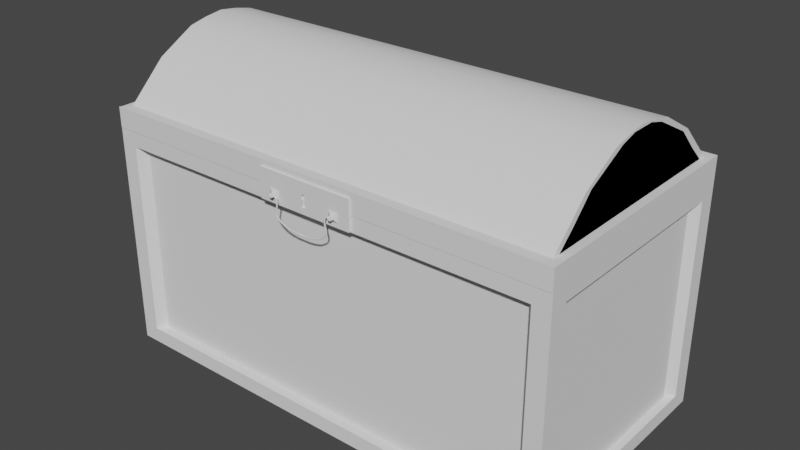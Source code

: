 # Source: Chest_5_1.blend  (saved by Blender 2.90.8; exported with 4.5.12 LTS)
import bpy
from mathutils import Matrix  # noqa: F401  (used for matrix-valued properties, if any)

bpy.ops.wm.read_factory_settings(use_empty=True)
scene = bpy.context.scene
scene.name = 'Scene'

# ---- collections
col_collection = bpy.data.collections.new('Collection'); scene.collection.children.link(col_collection)

# ---- node groups
ng_auto_smooth = bpy.data.node_groups.new('Auto Smooth', 'GeometryNodeTree')
_s = ng_auto_smooth.interface.new_socket(name='Geometry', in_out='OUTPUT', socket_type='NodeSocketGeometry')
_s = ng_auto_smooth.interface.new_socket(name='Geometry', in_out='INPUT', socket_type='NodeSocketGeometry')
_s = ng_auto_smooth.interface.new_socket(name='Angle', in_out='INPUT', socket_type='NodeSocketFloat')
_s.subtype = 'ANGLE'
_s.min_value = 0.0
_s.max_value = 3.142
ng_auto_smooth.is_modifier = True
_N = ng_auto_smooth.nodes; _L = ng_auto_smooth.links
n0 = _N.new('NodeGroupOutput'); n0.name = 'Group Output'; n0.location = (480, -100)
n1 = _N.new('NodeGroupInput'); n1.name = 'Group Input'; n1.location = (-420, -300)
n2 = _N.new('NodeGroupInput'); n2.name = 'Group Input.001'; n2.location = (-60, -100)
n3 = _N.new('GeometryNodeSetShadeSmooth'); n3.name = 'Set Shade Smooth'; n3.location = (120, -100)
n3.domain = 'EDGE'
n4 = _N.new('GeometryNodeSetShadeSmooth'); n4.name = 'Set Shade Smooth.001'; n4.location = (300, -100)
n5 = _N.new('GeometryNodeInputMeshEdgeAngle'); n5.name = 'Edge Angle'; n5.location = (-420, -220)
n6 = _N.new('GeometryNodeInputEdgeSmooth'); n6.name = 'Is Edge Smooth'; n6.location = (-60, -160)
n7 = _N.new('GeometryNodeInputShadeSmooth'); n7.name = 'Is Face Smooth'; n7.location = (-240, -340)
n8 = _N.new('FunctionNodeBooleanMath'); n8.name = 'Boolean Math'; n8.location = (-60, -220)
n9 = _N.new('FunctionNodeCompare'); n9.name = 'Compare'; n9.location = (-240, -180)
n9.operation = 'LESS_EQUAL'
_L.new(n5.outputs[0], n9.inputs[0])
_L.new(n4.outputs[0], n0.inputs[0])
_L.new(n1.outputs[1], n9.inputs[1])
_L.new(n9.outputs[0], n8.inputs[0])
_L.new(n7.outputs[0], n8.inputs[1])
_L.new(n2.outputs[0], n3.inputs[0])
_L.new(n6.outputs[0], n3.inputs[1])
_L.new(n3.outputs[0], n4.inputs[0])
_L.new(n8.outputs[0], n3.inputs[2])
n0.is_active_output = True

# ---- world
world_world = bpy.data.worlds.new('World'); scene.world = world_world
world_world.use_nodes = True; world_world.node_tree.nodes.clear()
_N = world_world.node_tree.nodes; _L = world_world.node_tree.links
n0 = _N.new('ShaderNodeOutputWorld'); n0.name = 'World Output'; n0.location = (300, 300)
n1 = _N.new('ShaderNodeBackground'); n1.name = 'Background'; n1.location = (10, 300)
n1.inputs[0].default_value = (0.05088, 0.05088, 0.05088, 1.0)
_L.new(n1.outputs[0], n0.inputs[0])
n0.is_active_output = True
world_world.color = (0.05088, 0.05088, 0.05088)
world_world.use_sun_shadow = False
world_world.sun_shadow_jitter_overblur = 0.0

# ---- meshes
me_cube_001 = bpy.data.meshes.new('Cube.001')
me_cube_001.from_pydata([(-2.0, -1.0, -1.0), (-2.0, -1.0, 1.0), (-2.0, 1.0, -1.0), (-2.0, 1.0, 1.0), (2.0, -1.0, -1.0), (2.0, -1.0, 1.0), (2.0, 1.0, -1.0), (2.0, 1.0, 1.0), (-1.874, -0.8741, 1.0), (-1.874, 0.8741, 1.0), (1.874, 0.8741, 1.0), (1.874, -0.8741, 1.0), (-1.874, -0.8741, -0.9005), (-1.874, 0.8741, -0.9005), (1.874, 0.8741, -0.9005), (1.874, -0.8741, -0.9005), (1.854, 1.0, -1.0), (-1.854, 1.0, -1.0), (-1.854, 1.0, 1.0), (1.854, 1.0, 1.0), (-1.854, -1.0, -1.0), (1.854, -1.0, -1.0), (1.854, -1.0, 1.0), (-1.854, -1.0, 1.0), (-1.738, 0.8741, 1.0), (1.738, 0.8741, 1.0), (1.738, -0.8741, 1.0), (-1.738, -0.8741, 1.0), (-1.738, 0.8741, -0.9005), (1.738, 0.8741, -0.9005), (1.738, -0.8741, -0.9005), (-1.738, -0.8741, -0.9005), (-2.0, 0.8518, -1.0), (-2.0, -0.8518, -1.0), (-2.0, -0.8518, 1.0), (-2.0, 0.8518, 1.0), (2.0, -0.8518, -1.0), (2.0, 0.8518, -1.0), (2.0, 0.8518, 1.0), (2.0, -0.8518, 1.0), (-1.874, -0.7446, 1.0), (-1.874, 0.7446, 1.0), (1.874, 0.7446, 1.0), (1.874, -0.7446, 1.0), (-1.874, -0.7446, -0.9005), (-1.874, 0.7446, -0.9005), (1.874, 0.7446, -0.9005), (1.874, -0.7446, -0.9005), (1.738, 0.7446, -0.9005), (1.738, -0.7446, -0.9005), (-1.738, 0.7446, -0.9005), (-1.738, -0.7446, -0.9005), (-1.854, 0.8518, -1.0), (-1.854, -0.8518, -1.0), (1.854, 0.8518, -1.0), (1.854, -0.8518, -1.0), (1.854, -1.0, 0.866), (1.854, -1.0, -0.866), (-1.854, -1.0, 0.866), (-1.854, -1.0, -0.866), (-1.854, 1.0, 0.866), (-1.854, 1.0, -0.866), (1.854, 1.0, 0.866), (1.854, 1.0, -0.866), (2.0, 0.8518, 0.866), (2.0, 0.8518, -0.866), (2.0, -0.8518, 0.866), (2.0, -0.8518, -0.866), (-2.0, -0.8518, 0.866), (-2.0, -0.8518, -0.866), (-2.0, 0.8518, 0.866), (-2.0, 0.8518, -0.866), (-2.068, -0.9217, -1.0), (-2.068, -1.082, -1.0), (-2.068, -1.082, 0.866), (-2.068, -1.082, 1.0), (-2.068, 0.9217, 1.0), (-2.068, 1.082, 1.0), (-2.068, 1.082, -0.866), (-2.068, 1.082, -1.0), (-1.917, 1.082, -1.0), (1.917, 1.082, 1.0), (2.068, 1.082, 1.0), (2.068, 1.082, -0.866), (2.068, 1.082, -1.0), (2.068, 0.9217, -1.0), (2.068, -0.9217, 1.0), (2.068, -1.082, 1.0), (2.068, -1.082, -0.866), (2.068, -1.082, -1.0), (1.917, -1.082, -1.0), (-1.917, -1.082, 1.0), (1.917, 1.082, -1.0), (-1.917, 1.082, 1.0), (-1.917, -1.082, -1.0), (1.917, -1.082, 1.0), (1.917, -1.082, -0.866), (-1.917, -1.082, -0.866), (-1.917, 1.082, -0.866), (1.917, 1.082, -0.866), (-2.068, 0.9217, -1.0), (-2.068, -0.9217, 1.0), (2.068, -0.9217, -1.0), (2.068, 0.9217, 1.0), (2.068, 0.9217, -0.866), (2.068, -0.9217, -0.866), (-2.068, -0.9217, -0.866), (-2.068, 0.9217, -0.866), (-2.068, -1.082, -0.866), (-2.068, 1.082, 0.866), (2.068, 1.082, 0.866), (2.068, -1.082, 0.866), (1.917, -1.082, 0.866), (-1.917, -1.082, 0.866), (-1.917, 1.082, 0.866), (1.917, 1.082, 0.866), (2.068, 0.9217, 0.866), (2.068, -0.9217, 0.866), (-2.068, -0.9217, 0.866), (-2.068, 0.9217, 0.866)], [], [(71, 70, 119, 107), (21, 4, 89, 90), (57, 59, 97, 96), (56, 57, 96, 112), (55, 36, 4, 21), (38, 7, 10, 42), (26, 11, 15, 30), (34, 1, 8, 40), (22, 5, 11, 26), (18, 3, 9, 24), (51, 44, 12, 31), (24, 9, 13, 28), (42, 10, 14, 46), (40, 8, 12, 44), (10, 25, 29, 14), (25, 24, 28, 29), (47, 49, 30, 15), (49, 51, 31, 30), (7, 19, 25, 10), (19, 18, 24, 25), (1, 23, 27, 8), (23, 22, 26, 27), (8, 27, 31, 12), (27, 26, 30, 31), (33, 53, 20, 0), (53, 55, 21, 20), (34, 35, 76, 101), (1, 34, 101, 75), (68, 69, 106, 118), (22, 23, 91, 95), (17, 16, 54, 52), (52, 54, 55, 53), (2, 17, 52, 32), (32, 52, 53, 33), (29, 28, 50, 48), (48, 50, 51, 49), (14, 29, 48, 46), (46, 48, 49, 47), (9, 41, 45, 13), (41, 40, 44, 45), (11, 43, 47, 15), (43, 42, 46, 47), (28, 13, 45, 50), (50, 45, 44, 51), (3, 35, 41, 9), (35, 34, 40, 41), (5, 39, 43, 11), (39, 38, 42, 43), (16, 6, 37, 54), (54, 37, 36, 55), (39, 5, 87, 86), (32, 33, 72, 100), (5, 22, 95, 87), (37, 6, 84, 85), (62, 60, 114, 115), (69, 68, 70, 71), (2, 32, 100, 79), (67, 66, 117, 105), (20, 21, 90, 94), (65, 64, 66, 67), (61, 63, 99, 98), (0, 20, 94, 73), (19, 7, 82, 81), (61, 60, 62, 63), (64, 65, 104, 116), (18, 19, 81, 93), (17, 2, 79, 80), (57, 56, 58, 59), (3, 18, 93, 77), (66, 64, 116, 117), (63, 62, 115, 99), (16, 17, 80, 92), (35, 3, 77, 76), (65, 67, 105, 104), (6, 16, 92, 84), (60, 61, 98, 114), (33, 0, 73, 72), (38, 39, 86, 103), (119, 76, 77, 109), (115, 81, 82, 110), (117, 86, 87, 111), (113, 91, 75, 74), (111, 87, 95, 112), (112, 95, 91, 113), (109, 77, 93, 114), (114, 93, 81, 115), (110, 82, 103, 116), (116, 103, 86, 117), (74, 75, 101, 118), (118, 101, 76, 119), (72, 106, 107, 100), (73, 108, 106, 72), (108, 74, 118, 106), (85, 104, 105, 102), (84, 83, 104, 85), (83, 110, 116, 104), (80, 98, 99, 92), (79, 78, 98, 80), (78, 109, 114, 98), (90, 96, 97, 94), (89, 88, 96, 90), (88, 111, 112, 96), (94, 97, 108, 73), (97, 113, 74, 108), (102, 105, 88, 89), (105, 117, 111, 88), (92, 99, 83, 84), (99, 115, 110, 83), (100, 107, 78, 79), (107, 119, 109, 78), (4, 36, 102, 89), (58, 56, 112, 113), (23, 1, 75, 91), (69, 71, 107, 106), (36, 37, 85, 102), (59, 58, 113, 97), (70, 68, 118, 119), (7, 38, 103, 82)])
_uv = me_cube_001.uv_layers.new(name='UVMap')
_uv.uv.foreach_set('vector', [0.8213, 0.7721, 0.6477, 0.7721, 0.6477, 0.7651, 0.8213, 0.7651, 0.2087, 0.02142, 0.2087, 0.006833, 0.2169, 0.0, 0.2169, 0.01508, 0.4074, 0.4196, 0.4074, 0.7901, 0.3992, 0.7965, 0.3992, 0.4133, 0.4442, 0.4133, 0.4442, 0.5863, 0.436, 0.5863, 0.436, 0.4133, 0.1938, 0.02142, 0.1938, 0.006833, 0.2087, 0.006833, 0.2087, 0.02142, 0.4107, 0.006833, 0.4256, 0.006833, 0.413, 0.01939, 0.4, 0.01939, 0.6343, 0.01367, 0.6343, 4.764e-08, 0.8248, 0.0, 0.8248, 0.01367, 0.24, 0.4065, 0.2251, 0.4065, 0.2377, 0.3939, 0.2507, 0.3939, 0.2251, 0.02142, 0.2251, 0.006833, 0.2377, 0.01939, 0.2377, 0.03305, 0.4256, 0.3919, 0.4256, 0.4065, 0.413, 0.3939, 0.413, 0.3803, 0.6473, 0.7354, 0.6473, 0.7491, 0.6343, 0.7491, 0.6343, 0.7354, 0.391, 0.7742, 0.391, 0.7878, 0.2005, 0.7878, 0.2005, 0.7742, 0.3627, 0.7878, 0.3757, 0.7878, 0.3757, 0.9777, 0.3627, 0.9777, 0.987, 1.191e-08, 1.0, 0.0, 1.0, 0.1899, 0.987, 0.1899, 0.391, 0.4133, 0.391, 0.427, 0.2005, 0.427, 0.2005, 0.4133, 0.391, 0.427, 0.391, 0.7742, 0.2005, 0.7742, 0.2005, 0.427, 0.6473, 0.3745, 0.6473, 0.3882, 0.6343, 0.3882, 0.6343, 0.3745, 0.6473, 0.3882, 0.6473, 0.7354, 0.6343, 0.7354, 0.6343, 0.3882, 0.4256, 0.006833, 0.4256, 0.02142, 0.413, 0.03305, 0.413, 0.01939, 0.4256, 0.02142, 0.4256, 0.3919, 0.413, 0.3803, 0.413, 0.03305, 0.2251, 0.4065, 0.2251, 0.3919, 0.2377, 0.3803, 0.2377, 0.3939, 0.2251, 0.3919, 0.2251, 0.02142, 0.2377, 0.03305, 0.2377, 0.3803, 0.6343, 0.3745, 0.6343, 0.3609, 0.8248, 0.3609, 0.8248, 0.3745, 0.6343, 0.3609, 0.6343, 0.01367, 0.8248, 0.01367, 0.8248, 0.3609, 0.1938, 0.4065, 0.1938, 0.3919, 0.2087, 0.3919, 0.2087, 0.4065, 0.1938, 0.3919, 0.1938, 0.02142, 0.2087, 0.02142, 0.2087, 0.3919, 0.24, 0.4065, 0.4107, 0.4065, 0.4177, 0.4133, 0.233, 0.4133, 0.2251, 0.4065, 0.24, 0.4065, 0.233, 0.4133, 0.2169, 0.4133, 0.6477, 0.9423, 0.8213, 0.9423, 0.8213, 0.9493, 0.6477, 0.9493, 0.2251, 0.02142, 0.2251, 0.3919, 0.2169, 0.3982, 0.2169, 0.01508, 0.008225, 0.3919, 0.008225, 0.02142, 0.02308, 0.02142, 0.02308, 0.3919, 0.02308, 0.3919, 0.02308, 0.02142, 0.1938, 0.02142, 0.1938, 0.3919, 0.008225, 0.4065, 0.008225, 0.3919, 0.02308, 0.3919, 0.02308, 0.4065, 0.02308, 0.4065, 0.02308, 0.3919, 0.1938, 0.3919, 0.1938, 0.4065, 0.8095, 0.3882, 0.8095, 0.7354, 0.7965, 0.7354, 0.7965, 0.3882, 0.7965, 0.3882, 0.7965, 0.7354, 0.6473, 0.7354, 0.6473, 0.3882, 0.8095, 0.3745, 0.8095, 0.3882, 0.7965, 0.3882, 0.7965, 0.3745, 0.7965, 0.3745, 0.7965, 0.3882, 0.6473, 0.3882, 0.6473, 0.3745, 0.8248, 4.169e-08, 0.8378, 4.169e-08, 0.8378, 0.1899, 0.8248, 0.1899, 0.8378, 4.169e-08, 0.987, 1.191e-08, 0.987, 0.1899, 0.8378, 0.1899, 0.2005, 0.7878, 0.2134, 0.7878, 0.2134, 0.9777, 0.2005, 0.9777, 0.2134, 0.7878, 0.3627, 0.7878, 0.3627, 0.9777, 0.2134, 0.9777, 0.8095, 0.7354, 0.8095, 0.7491, 0.7965, 0.7491, 0.7965, 0.7354, 0.7965, 0.7354, 0.7965, 0.7491, 0.6473, 0.7491, 0.6473, 0.7354, 0.4256, 0.4065, 0.4107, 0.4065, 0.4, 0.3939, 0.413, 0.3939, 0.4107, 0.4065, 0.24, 0.4065, 0.2507, 0.3939, 0.4, 0.3939, 0.2251, 0.006833, 0.24, 0.006833, 0.2507, 0.01939, 0.2377, 0.01939, 0.24, 0.006833, 0.4107, 0.006833, 0.4, 0.01939, 0.2507, 0.01939, 0.008225, 0.02142, 0.008225, 0.006833, 0.02308, 0.006833, 0.02308, 0.02142, 0.02308, 0.02142, 0.02308, 0.006833, 0.1938, 0.006833, 0.1938, 0.02142, 0.24, 0.006833, 0.2251, 0.006833, 0.2169, 0.0, 0.233, 0.0, 0.02308, 0.4065, 0.1938, 0.4065, 0.2008, 0.4133, 0.01607, 0.4133, 0.2251, 0.006833, 0.2251, 0.02142, 0.2169, 0.01508, 0.2169, 0.0, 0.02308, 0.006833, 0.008225, 0.006833, 0.0, 0.0, 0.01607, 0.0, 0.3992, 0.4196, 0.3992, 0.7901, 0.391, 0.7965, 0.391, 0.4133, 0.8213, 0.9423, 0.6477, 0.9423, 0.6477, 0.7721, 0.8213, 0.7721, 0.008225, 0.4065, 0.02308, 0.4065, 0.01607, 0.4133, 7.169e-08, 0.4133, 0.4473, 0.977, 0.6208, 0.977, 0.6208, 0.984, 0.4473, 0.984, 0.2087, 0.3919, 0.2087, 0.02142, 0.2169, 0.01508, 0.2169, 0.3982, 0.4473, 0.8068, 0.6208, 0.8068, 0.6208, 0.977, 0.4473, 0.977, 0.4074, 0.7901, 0.4074, 0.4196, 0.4156, 0.4133, 0.4156, 0.7965, 0.2087, 0.4065, 0.2087, 0.3919, 0.2169, 0.3982, 0.2169, 0.4133, 0.4256, 0.02142, 0.4256, 0.006833, 0.4338, 0.0, 0.4338, 0.01508, 0.9831, 0.745, 0.8095, 0.745, 0.8095, 0.3745, 0.9831, 0.3745, 0.6208, 0.8068, 0.4473, 0.8068, 0.4473, 0.7998, 0.6208, 0.7998, 0.4256, 0.3919, 0.4256, 0.02142, 0.4338, 0.01508, 0.4338, 0.3982, 0.008225, 0.3919, 0.008225, 0.4065, 7.169e-08, 0.4133, 7.169e-08, 0.3982, 0.4607, 0.4133, 0.6343, 0.4133, 0.6343, 0.7838, 0.4607, 0.7838, 0.4256, 0.4065, 0.4256, 0.3919, 0.4338, 0.3982, 0.4338, 0.4133, 0.4238, 0.7635, 0.4238, 0.5933, 0.4307, 0.5863, 0.4307, 0.7705, 0.4321, 0.4133, 0.4321, 0.5863, 0.4238, 0.5863, 0.4238, 0.4133, 0.008225, 0.02142, 0.008225, 0.3919, 7.169e-08, 0.3982, 0.0, 0.01508, 0.4107, 0.4065, 0.4256, 0.4065, 0.4338, 0.4133, 0.4177, 0.4133, 0.436, 0.7635, 0.436, 0.5933, 0.4429, 0.5863, 0.4429, 0.7705, 0.008225, 0.006833, 0.008225, 0.02142, 0.0, 0.01508, 0.0, 0.0, 0.4607, 0.4133, 0.4607, 0.5863, 0.4525, 0.5863, 0.4525, 0.4133, 0.1938, 0.4065, 0.2087, 0.4065, 0.2169, 0.4133, 0.2008, 0.4133, 0.4107, 0.006833, 0.24, 0.006833, 0.233, 0.0, 0.4177, 0.0, 0.6477, 0.7651, 0.6343, 0.7651, 0.6343, 0.7491, 0.6477, 0.7491, 0.4473, 0.01508, 0.4338, 0.01508, 0.4338, 2.382e-08, 0.4473, 2.382e-08, 0.6208, 0.984, 0.6343, 0.984, 0.6343, 1.0, 0.6208, 1.0, 0.187, 0.8115, 0.2005, 0.8115, 0.2005, 0.8266, 0.187, 0.8266, 0.187, 0.4133, 0.2005, 0.4133, 0.2005, 0.4284, 0.187, 0.4284, 0.187, 0.4284, 0.2005, 0.4284, 0.2005, 0.8115, 0.187, 0.8115, 0.4473, 0.4133, 0.4338, 0.4133, 0.4338, 0.3982, 0.4473, 0.3982, 0.4473, 0.3982, 0.4338, 0.3982, 0.4338, 0.01508, 0.4473, 0.01508, 0.6208, 0.7838, 0.6343, 0.7838, 0.6343, 0.7998, 0.6208, 0.7998, 0.6208, 0.7998, 0.6343, 0.7998, 0.6343, 0.984, 0.6208, 0.984, 0.6477, 0.9653, 0.6343, 0.9653, 0.6343, 0.9493, 0.6477, 0.9493, 0.6477, 0.9493, 0.6343, 0.9493, 0.6343, 0.7651, 0.6477, 0.7651, 0.8347, 0.9493, 0.8213, 0.9493, 0.8213, 0.7651, 0.8347, 0.7651, 0.8347, 0.9653, 0.8213, 0.9653, 0.8213, 0.9493, 0.8347, 0.9493, 0.8213, 0.9653, 0.6477, 0.9653, 0.6477, 0.9493, 0.8213, 0.9493, 0.4338, 0.7998, 0.4473, 0.7998, 0.4473, 0.984, 0.4338, 0.984, 0.4338, 0.7838, 0.4473, 0.7838, 0.4473, 0.7998, 0.4338, 0.7998, 0.4473, 0.7838, 0.6208, 0.7838, 0.6208, 0.7998, 0.4473, 0.7998, 0.6343, 0.3982, 0.6208, 0.3982, 0.6208, 0.01508, 0.6343, 0.01508, 0.6343, 0.4133, 0.6208, 0.4133, 0.6208, 0.3982, 0.6343, 0.3982, 0.6208, 0.4133, 0.4473, 0.4133, 0.4473, 0.3982, 0.6208, 0.3982, 1.195e-08, 0.4284, 0.01343, 0.4284, 0.01343, 0.8115, 6.572e-08, 0.8115, 0.0, 0.4133, 0.01343, 0.4133, 0.01343, 0.4284, 1.195e-08, 0.4284, 0.01343, 0.4133, 0.187, 0.4133, 0.187, 0.4284, 0.01343, 0.4284, 6.572e-08, 0.8115, 0.01343, 0.8115, 0.01343, 0.8266, 7.169e-08, 0.8266, 0.01343, 0.8115, 0.187, 0.8115, 0.187, 0.8266, 0.01343, 0.8266, 0.4338, 0.984, 0.4473, 0.984, 0.4473, 1.0, 0.4338, 1.0, 0.4473, 0.984, 0.6208, 0.984, 0.6208, 1.0, 0.4473, 1.0, 0.6343, 0.01508, 0.6208, 0.01508, 0.6208, 0.0, 0.6343, 0.0, 0.6208, 0.01508, 0.4473, 0.01508, 0.4473, 2.382e-08, 0.6208, 0.0, 0.8347, 0.7651, 0.8213, 0.7651, 0.8213, 0.7491, 0.8347, 0.7491, 0.8213, 0.7651, 0.6477, 0.7651, 0.6477, 0.7491, 0.8213, 0.7491, 0.2087, 0.006833, 0.1938, 0.006833, 0.2008, 0.0, 0.2169, 0.0, 0.4156, 0.7901, 0.4156, 0.4196, 0.4238, 0.4133, 0.4238, 0.7965, 0.2251, 0.3919, 0.2251, 0.4065, 0.2169, 0.4133, 0.2169, 0.3982, 0.4429, 0.7635, 0.4429, 0.5933, 0.4497, 0.5863, 0.4497, 0.7705, 0.1938, 0.006833, 0.02308, 0.006833, 0.01607, 0.0, 0.2008, 0.0, 0.4442, 0.5863, 0.4442, 0.4133, 0.4525, 0.4133, 0.4525, 0.5863, 0.4497, 0.7635, 0.4497, 0.5933, 0.4566, 0.5863, 0.4566, 0.7705, 0.4256, 0.006833, 0.4107, 0.006833, 0.4177, 0.0, 0.4338, 0.0])
me_cube_001.use_remesh_fix_poles = True
me_cube_001.use_remesh_preserve_attributes = False
me_cube_001.use_mirror_vertex_groups = False
me_cube_001.update()
me_cube_002 = bpy.data.meshes.new('Cube.002')
me_cube_002.from_pydata([(-2.0, -2.0, 0.0), (-2.0, -2.0, 0.1796), (-2.0, 0.0, 0.0), (-2.0, 0.0, 0.1796), (2.0, -2.0, 0.0), (2.0, -2.0, 0.1796), (2.0, 0.0, 0.0), (2.0, 0.0, 0.1796), (-2.0, -0.3333, 0.0), (-2.0, -0.6667, 0.0), (-2.0, -1.0, 0.0), (-2.0, -1.333, 0.0), (-2.0, -1.667, 0.0), (-2.0, -1.667, 0.5023), (-2.0, -1.333, 0.6883), (-2.0, -1.0, 0.7464), (-2.0, -0.6667, 0.6883), (-2.0, -0.3333, 0.5023), (2.0, -1.667, 0.0), (2.0, -1.333, 0.0), (2.0, -1.0, 0.0), (2.0, -0.6667, 0.0), (2.0, -0.3333, 0.0), (2.0, -0.3333, 0.5023), (2.0, -0.6667, 0.6883), (2.0, -1.0, 0.7464), (2.0, -1.333, 0.6883), (2.0, -1.667, 0.5023), (-2.0, -1.167, 0.0), (-2.0, -1.167, 0.7248), (2.0, -1.167, 0.0), (2.0, -1.167, 0.7248), (-2.0, -0.8333, 0.0), (-2.0, -0.8333, 0.7248), (2.0, -0.8333, 0.0), (2.0, -0.8333, 0.7248), (2.0, -0.00221, 0.1818), (2.0, -1.167, 0.1805), (2.0, -0.6667, 0.1811), (2.0, -1.667, 0.18), (2.0, -1.0, 0.1807), (2.0, -0.3333, 0.1814), (2.0, -1.333, 0.1803), (2.0, -0.8333, 0.1809), (-2.0, 0.0, 0.1744), (-2.0, -1.667, 0.1744), (-2.0, -0.6667, 0.1744), (-2.0, -0.8333, 0.1744), (-2.0, -1.167, 0.1744), (-2.0, -1.0, 0.1744), (-2.0, -2.0, 0.1744), (-2.0, -1.333, 0.1744), (-2.0, -0.3333, 0.1744), (-2.065, -1.725, 0.0), (-2.065, -2.086, 0.0), (-2.065, -2.086, 0.1744), (-2.065, -2.086, 0.1796), (-2.065, 0.08178, 0.1744), (-2.065, 0.08178, 0.0), (2.068, 0.08178, 0.0), (-2.065, 0.08178, 0.1796), (2.068, 0.08178, 0.1796), (2.068, -0.2795, 0.0), (2.068, -2.086, 0.1796), (2.068, -2.086, 0.0), (-2.065, -0.2795, 0.0), (-2.065, -0.6408, 0.0), (-2.065, -0.8215, 0.0), (-2.065, -1.002, 0.0), (-2.065, -1.183, 0.0), (-2.065, -1.363, 0.0), (2.068, -1.725, 0.0), (2.068, -1.363, 0.0), (2.068, -1.183, 0.0), (2.068, -1.002, 0.0), (2.068, -0.8215, 0.0), (2.068, -0.6408, 0.0), (2.068, -0.2795, 0.1814), (2.068, -0.6408, 0.1811), (2.068, -1.002, 0.1807), (2.068, -1.363, 0.1803), (2.068, -1.725, 0.18), (-2.065, -1.725, 0.1744), (-2.065, -1.363, 0.1744), (-2.065, -1.002, 0.1744), (-2.065, -0.6408, 0.1744), (-2.065, -0.2795, 0.1744), (-2.065, -1.183, 0.1744), (2.068, -1.183, 0.1805), (-2.065, -0.8215, 0.1744), (2.068, -0.8215, 0.1809), (2.068, 0.07939, 0.1818), (-2.0, -1.667, 0.1697), (-2.0, -2.0, 0.1697), (2.0, 0.0, 0.1697), (-2.0, 0.0, 0.1697), (2.0, -0.3333, 0.1697), (2.0, -2.0, 0.1697), (-2.0, -0.3333, 0.1697), (-2.0, -0.6667, 0.1697), (-2.0, -0.8333, 0.1697), (-2.0, -1.0, 0.1697), (-2.0, -1.167, 0.1697), (-2.0, -1.333, 0.1697), (2.0, -1.667, 0.1697), (2.0, -1.333, 0.1697), (2.0, -1.167, 0.1697), (2.0, -1.0, 0.1697), (2.0, -0.8333, 0.1697), (2.0, -0.6667, 0.1697), (-2.0, -1.63, 0.1697), (-2.0, -1.945, 0.1697), (2.0, -0.05464, 0.1697), (-2.0, -0.05464, 0.1697), (2.0, -0.3698, 0.1697), (2.0, -1.945, 0.1697), (-2.0, -0.3698, 0.1697), (-2.0, -0.6849, 0.1697), (-2.0, -0.8424, 0.1697), (-2.0, -1.0, 0.1697), (-2.0, -1.158, 0.1697), (-2.0, -1.315, 0.1697), (2.0, -1.63, 0.1697), (2.0, -1.315, 0.1697), (2.0, -1.158, 0.1697), (2.0, -1.0, 0.1697), (2.0, -0.8424, 0.1697), (2.0, -0.6849, 0.1697), (-2.0, -1.524, 0.3144), (-2.0, -1.786, 0.3144), (2.0, -0.2135, 0.3144), (-2.0, -0.2135, 0.3144), (2.0, -0.4757, 0.3144), (2.0, -1.786, 0.3144), (-2.0, -0.4757, 0.3144), (-2.0, -0.7378, 0.3144), (-2.0, -0.8689, 0.3144), (-2.0, -1.0, 0.3144), (-2.0, -1.131, 0.3144), (-2.0, -1.262, 0.3144), (2.0, -1.524, 0.3144), (2.0, -1.262, 0.3144), (2.0, -1.131, 0.3144), (2.0, -1.0, 0.3144), (2.0, -0.8689, 0.3144), (2.0, -0.7378, 0.3144), (-2.0, -1.403, 0.4995), (-2.0, -1.604, 0.4995), (2.0, -0.396, 0.4995), (-2.0, -0.396, 0.4995), (2.0, -0.5973, 0.4995), (2.0, -1.604, 0.4995), (-2.0, -0.5973, 0.4995), (-2.0, -0.7987, 0.4995), (-2.0, -0.8993, 0.4995), (-2.0, -1.0, 0.4995), (-2.0, -1.101, 0.4995), (-2.0, -1.201, 0.4995), (2.0, -1.403, 0.4995), (2.0, -1.201, 0.4995), (2.0, -1.101, 0.4995), (2.0, -1.0, 0.4995), (2.0, -0.8993, 0.4995), (2.0, -0.7987, 0.4995), (-2.0, -1.17, 0.6789), (-2.0, -1.255, 0.6789), (2.0, -0.7453, 0.6789), (-2.0, -0.7453, 0.6789), (2.0, -0.8302, 0.6789), (2.0, -1.255, 0.6789), (-2.0, -0.8302, 0.6789), (-2.0, -0.9151, 0.6789), (-2.0, -0.9576, 0.6789), (-2.0, -1.0, 0.6789), (-2.0, -1.042, 0.6789), (-2.0, -1.085, 0.6789), (2.0, -1.17, 0.6789), (2.0, -1.085, 0.6789), (2.0, -1.042, 0.6789), (2.0, -1.0, 0.6789), (2.0, -0.9576, 0.6789), (2.0, -0.9151, 0.6789), (-2.0, -1.072, 0.7194), (-2.0, -1.108, 0.7194), (2.0, -0.8917, 0.7194), (-2.0, -0.8917, 0.7194), (2.0, -0.9278, 0.7194), (2.0, -1.108, 0.7194), (-2.0, -0.9278, 0.7194), (-2.0, -0.9639, 0.7194), (-2.0, -0.982, 0.7194), (-2.0, -1.0, 0.7194), (-2.0, -1.018, 0.7194), (-2.0, -1.036, 0.7194), (2.0, -1.072, 0.7194), (2.0, -1.036, 0.7194), (2.0, -1.018, 0.7194), (2.0, -1.0, 0.7194), (2.0, -0.982, 0.7194), (2.0, -0.9639, 0.7194)], [], [(47, 46, 85, 89), (11, 12, 53, 70), (43, 40, 79, 90), (52, 44, 57, 86), (0, 12, 92, 93), (27, 13, 1, 5), (7, 3, 17, 23, 36), (23, 17, 16, 24), (35, 33, 15, 25), (31, 29, 14, 26), (26, 14, 13, 27), (18, 4, 97, 104), (6, 22, 96, 94), (10, 32, 100, 101), (9, 8, 98, 99), (8, 2, 95, 98), (28, 11, 70, 69), (38, 43, 90, 78), (49, 47, 89, 84), (1, 50, 55, 56), (7, 36, 91, 61), (32, 10, 68, 67), (41, 38, 78, 77), (19, 30, 73, 72), (48, 49, 84, 87), (12, 0, 54, 53), (8, 9, 66, 65), (40, 37, 88, 79), (2, 6, 94, 95), (25, 15, 29, 31), (21, 22, 62, 76), (51, 48, 87, 83), (22, 21, 109, 96), (24, 16, 33, 35), (65, 86, 57, 58), (5, 39, 27), (41, 36, 23), (42, 37, 31, 26), (39, 42, 26, 27), (37, 40, 25, 31), (38, 41, 23, 24), (43, 38, 24, 35), (40, 43, 35, 25), (48, 51, 14, 29), (49, 48, 29, 15), (47, 49, 15, 33), (44, 52, 17, 3), (46, 47, 33, 16), (45, 50, 1, 13), (52, 46, 16, 17), (51, 45, 13, 14), (58, 57, 60, 61, 59), (71, 81, 63, 64), (64, 63, 56, 55, 54), (59, 61, 91, 77, 62), (62, 77, 78, 76), (75, 90, 79, 74), (73, 88, 80, 72), (72, 80, 81, 71), (54, 55, 82, 53), (53, 82, 83, 70), (69, 87, 84, 68), (67, 89, 85, 66), (66, 85, 86, 65), (70, 83, 87, 69), (74, 79, 88, 73), (68, 84, 89, 67), (76, 78, 90, 75), (44, 3, 60, 57), (6, 2, 58, 59), (50, 45, 82, 55), (3, 7, 61, 60), (46, 52, 86, 85), (45, 51, 83, 82), (9, 32, 67, 66), (22, 6, 59, 62), (20, 34, 75, 74), (4, 18, 71, 64), (39, 5, 63, 81), (18, 19, 72, 71), (36, 41, 77, 91), (0, 4, 64, 54), (30, 20, 74, 73), (37, 42, 80, 88), (5, 1, 56, 63), (34, 21, 76, 75), (10, 28, 69, 68), (42, 39, 81, 80), (2, 8, 65, 58), (106, 105, 123, 124), (99, 98, 116, 117), (109, 108, 126, 127), (102, 101, 119, 120), (98, 95, 113, 116), (107, 106, 124, 125), (97, 93, 111, 115), (105, 104, 122, 123), (28, 10, 101, 102), (11, 28, 102, 103), (32, 9, 99, 100), (19, 18, 104, 105), (12, 11, 103, 92), (20, 30, 106, 107), (30, 19, 105, 106), (4, 0, 93, 97), (34, 20, 107, 108), (21, 34, 108, 109), (119, 118, 136, 137), (114, 127, 145, 132), (124, 123, 141, 142), (117, 116, 134, 135), (127, 126, 144, 145), (120, 119, 137, 138), (116, 113, 131, 134), (125, 124, 142, 143), (96, 109, 127, 114), (101, 100, 118, 119), (103, 102, 120, 121), (100, 99, 117, 118), (93, 92, 110, 111), (92, 103, 121, 110), (108, 107, 125, 126), (95, 94, 112, 113), (104, 97, 115, 122), (94, 96, 114, 112), (136, 135, 153, 154), (139, 138, 156, 157), (137, 136, 154, 155), (132, 145, 163, 150), (142, 141, 159, 160), (135, 134, 152, 153), (145, 144, 162, 163), (138, 137, 155, 156), (121, 120, 138, 139), (118, 117, 135, 136), (111, 110, 128, 129), (110, 121, 139, 128), (126, 125, 143, 144), (113, 112, 130, 131), (122, 115, 133, 140), (112, 114, 132, 130), (123, 122, 140, 141), (115, 111, 129, 133), (162, 161, 179, 180), (146, 157, 175, 164), (147, 146, 164, 165), (154, 153, 171, 172), (157, 156, 174, 175), (155, 154, 172, 173), (150, 163, 181, 168), (160, 159, 177, 178), (129, 128, 146, 147), (128, 139, 157, 146), (144, 143, 161, 162), (131, 130, 148, 149), (140, 133, 151, 158), (130, 132, 150, 148), (141, 140, 158, 159), (133, 129, 147, 151), (143, 142, 160, 161), (134, 131, 149, 152), (166, 168, 186, 184), (176, 169, 187, 194), (167, 166, 184, 185), (180, 179, 197, 198), (164, 175, 193, 182), (165, 164, 182, 183), (172, 171, 189, 190), (175, 174, 192, 193), (149, 148, 166, 167), (158, 151, 169, 176), (148, 150, 168, 166), (159, 158, 176, 177), (151, 147, 165, 169), (161, 160, 178, 179), (152, 149, 167, 170), (156, 155, 173, 174), (163, 162, 180, 181), (153, 152, 170, 171), (182, 193, 192, 191, 190, 189, 188, 185, 184, 186, 199, 198, 197, 196, 195, 194, 187, 183), (177, 176, 194, 195), (169, 165, 183, 187), (179, 178, 196, 197), (170, 167, 185, 188), (174, 173, 191, 192), (181, 180, 198, 199), (171, 170, 188, 189), (178, 177, 195, 196), (168, 181, 199, 186), (173, 172, 190, 191)])
me_cube_002.polygons.foreach_set('use_smooth', [True] * 190)
_uv = me_cube_002.uv_layers.new(name='UVMap')
_uv.uv.foreach_set('vector', [0.1289, 0.8004, 0.1289, 0.7766, 0.1383, 0.773, 0.1383, 0.7987, 0.2045, 0.6596, 0.2526, 0.6596, 0.261, 0.67, 0.2088, 0.67, 0.4727, 0.01103, 0.4515, 0.01103, 0.4512, 0.0, 0.4742, 0.0, 0.1289, 0.7292, 0.1289, 0.6817, 0.1383, 0.67, 0.1383, 0.7215, 0.1043, 0.67, 0.1043, 0.7241, 0.07972, 0.7241, 0.07972, 0.67, 0.9376, 0.0, 0.9376, 0.6485, 0.8908, 0.6485, 0.8908, 0.0, 0.579, 0.01103, 0.579, 0.6596, 0.5141, 0.6596, 0.5141, 0.01103, 0.5785, 0.01103, 0.5141, 0.01103, 0.5141, 0.6596, 0.4588, 0.6596, 0.4588, 0.01103, 0.435, 0.01103, 0.435, 0.6596, 0.4123, 0.6596, 0.4123, 0.01103, 0.3926, 0.01103, 0.3926, 0.6596, 0.3739, 0.6596, 0.3739, 0.01103, 0.3739, 0.01103, 0.3739, 0.6596, 0.3443, 0.6596, 0.3443, 0.01103, 0.1289, 0.9403, 0.1289, 0.9943, 0.1043, 0.9943, 0.1043, 0.9403, 0.1289, 0.67, 0.1289, 0.7241, 0.1043, 0.7241, 0.1043, 0.67, 0.1043, 0.8322, 0.1043, 0.8592, 0.07972, 0.8592, 0.07972, 0.8322, 0.1043, 0.8862, 0.1043, 0.9403, 0.07972, 0.9403, 0.07972, 0.8862, 0.1043, 0.9403, 0.1043, 0.9943, 0.07972, 0.9943, 0.07972, 0.9403, 0.1804, 0.6596, 0.2045, 0.6596, 0.2088, 0.67, 0.1827, 0.67, 0.4939, 0.01103, 0.4727, 0.01103, 0.4742, 0.0, 0.4972, 0.0, 0.1289, 0.8241, 0.1289, 0.8004, 0.1383, 0.7987, 0.1383, 0.8244, 0.684, 0.986, 0.6848, 0.986, 0.6848, 1.0, 0.684, 1.0, 0.579, 0.01103, 0.5785, 0.01103, 0.5889, 0.0, 0.5894, 0.0, 0.1322, 0.6596, 0.1563, 0.6596, 0.1566, 0.67, 0.1305, 0.67, 0.5364, 0.01103, 0.4939, 0.01103, 0.4972, 0.0, 0.5432, 0.0, 0.2045, 0.01103, 0.1804, 0.01103, 0.1827, 7.731e-08, 0.2088, 7.731e-08, 0.1289, 0.8479, 0.1289, 0.8241, 0.1383, 0.8244, 0.1383, 0.8502, 0.2526, 0.6596, 0.3008, 0.6596, 0.3132, 0.67, 0.261, 0.67, 0.05997, 0.6596, 0.1081, 0.6596, 0.1044, 0.67, 0.0522, 0.67, 0.4515, 0.01103, 0.4303, 0.01103, 0.4282, 0.0, 0.4512, 0.0, 0.9636, 0.6485, 0.9636, 0.0, 0.9882, 0.0, 0.9882, 0.6485, 0.4123, 0.01103, 0.4123, 0.6596, 0.3926, 0.6596, 0.3926, 0.01103, 0.1081, 0.01103, 0.05997, 0.01103, 0.0522, 7.731e-08, 0.1044, 7.731e-08, 0.1289, 0.8716, 0.1289, 0.8479, 0.1383, 0.8502, 0.1383, 0.8759, 0.1289, 0.7241, 0.1289, 0.7781, 0.1043, 0.7781, 0.1043, 0.7241, 0.4588, 0.01103, 0.4588, 0.6596, 0.435, 0.6596, 0.435, 0.01103, 0.8982, 0.7071, 0.8729, 0.7071, 0.8729, 0.6485, 0.8982, 0.6485, 0.7668, 0.6485, 0.7668, 0.7026, 0.7201, 0.7026, 0.7668, 0.9187, 0.7668, 0.9724, 0.7203, 0.9188, 0.7668, 0.7566, 0.7668, 0.7836, 0.6879, 0.7837, 0.6932, 0.7567, 0.7668, 0.7026, 0.7668, 0.7566, 0.6932, 0.7567, 0.7201, 0.7026, 0.7668, 0.7836, 0.7668, 0.8107, 0.6848, 0.8108, 0.6879, 0.7837, 0.7668, 0.8647, 0.7668, 0.9187, 0.7203, 0.9188, 0.6933, 0.8648, 0.7668, 0.8377, 0.7668, 0.8647, 0.6933, 0.8648, 0.6879, 0.8378, 0.7668, 0.8107, 0.7668, 0.8377, 0.6879, 0.8378, 0.6848, 0.8108, 0.6848, 0.8509, 0.6848, 0.878, 0.6103, 0.878, 0.605, 0.8509, 0.6848, 0.8239, 0.6848, 0.8509, 0.605, 0.8509, 0.6018, 0.8239, 0.6848, 0.7969, 0.6848, 0.8239, 0.6018, 0.8239, 0.605, 0.7969, 0.6848, 0.6618, 0.6848, 0.7158, 0.6372, 0.7158, 0.684, 0.6618, 0.6848, 0.7699, 0.6848, 0.7969, 0.605, 0.7969, 0.6103, 0.7699, 0.6848, 0.932, 0.6848, 0.986, 0.684, 0.986, 0.6372, 0.932, 0.6848, 0.7158, 0.6848, 0.7699, 0.6103, 0.7699, 0.6372, 0.7158, 0.6848, 0.878, 0.6848, 0.932, 0.6372, 0.932, 0.6103, 0.878, 0.6018, 0.67, 0.5897, 0.67, 0.5894, 0.67, 0.5894, 0.0, 0.6018, 0.0, 0.8729, 0.7071, 0.8468, 0.7071, 0.8468, 0.6485, 0.8729, 0.6485, 0.9376, 0.0, 0.9636, 0.0, 0.9636, 0.67, 0.9629, 0.67, 0.9376, 0.67, 0.8729, 1.0, 0.8468, 1.0, 0.8465, 0.9996, 0.8466, 0.9414, 0.8729, 0.9414, 0.8729, 0.9414, 0.8466, 0.9414, 0.8466, 0.8828, 0.8729, 0.8828, 0.8729, 0.8536, 0.8467, 0.8536, 0.8467, 0.8243, 0.8729, 0.8243, 0.8729, 0.795, 0.8467, 0.795, 0.8467, 0.7657, 0.8729, 0.7657, 0.8729, 0.7657, 0.8467, 0.7657, 0.8468, 0.7071, 0.8729, 0.7071, 0.8982, 1.0, 0.8729, 1.0, 0.8729, 0.9414, 0.8982, 0.9414, 0.8982, 0.9414, 0.8729, 0.9414, 0.8729, 0.8828, 0.8982, 0.8828, 0.8982, 0.8536, 0.8729, 0.8536, 0.8729, 0.8243, 0.8982, 0.8243, 0.8982, 0.795, 0.8729, 0.795, 0.8729, 0.7657, 0.8982, 0.7657, 0.8982, 0.7657, 0.8729, 0.7657, 0.8729, 0.7071, 0.8982, 0.7071, 0.8982, 0.8828, 0.8729, 0.8828, 0.8729, 0.8536, 0.8982, 0.8536, 0.8729, 0.8243, 0.8467, 0.8243, 0.8467, 0.795, 0.8729, 0.795, 0.8982, 0.8243, 0.8729, 0.8243, 0.8729, 0.795, 0.8982, 0.795, 0.8729, 0.8828, 0.8466, 0.8828, 0.8467, 0.8536, 0.8729, 0.8536, 0.6848, 0.6618, 0.684, 0.6618, 0.684, 0.6485, 0.6848, 0.6485, 0.01182, 0.01103, 0.01182, 0.6596, 9.724e-08, 0.67, 0.0, 7.731e-08, 0.1289, 0.9665, 0.1289, 0.9191, 0.1383, 0.9273, 0.1383, 0.9788, 0.579, 0.6596, 0.579, 0.01103, 0.5894, 0.0, 0.5894, 0.67, 0.1289, 0.7766, 0.1289, 0.7292, 0.1383, 0.7215, 0.1383, 0.773, 0.1289, 0.9191, 0.1289, 0.8716, 0.1383, 0.8759, 0.1383, 0.9273, 0.1081, 0.6596, 0.1322, 0.6596, 0.1305, 0.67, 0.1044, 0.67, 0.05997, 0.01103, 0.01182, 0.01103, 0.0, 7.731e-08, 0.0522, 7.731e-08, 0.1563, 0.01103, 0.1322, 0.01103, 0.1305, 7.731e-08, 0.1566, 7.731e-08, 0.3008, 0.01103, 0.2526, 0.01103, 0.261, 0.0, 0.3132, 0.0, 0.3666, 0.01103, 0.3242, 0.01103, 0.3132, 3.865e-08, 0.3592, 3.865e-08, 0.2526, 0.01103, 0.2045, 0.01103, 0.2088, 7.731e-08, 0.261, 0.0, 0.5785, 0.01103, 0.5364, 0.01103, 0.5432, 0.0, 0.5889, 0.0, 0.3008, 0.6596, 0.3008, 0.01103, 0.3132, 0.0, 0.3132, 0.67, 0.1804, 0.01103, 0.1563, 0.01103, 0.1566, 7.731e-08, 0.1827, 7.731e-08, 0.4303, 0.01103, 0.4091, 0.01103, 0.4052, 0.0, 0.4282, 0.0, 0.3242, 0.01103, 0.3242, 0.6596, 0.3132, 0.67, 0.3132, 3.865e-08, 0.1322, 0.01103, 0.1081, 0.01103, 0.1044, 7.731e-08, 0.1305, 7.731e-08, 0.1563, 0.6596, 0.1804, 0.6596, 0.1827, 0.67, 0.1566, 0.67, 0.4091, 0.01103, 0.3666, 0.01103, 0.3592, 3.865e-08, 0.4052, 0.0, 0.01182, 0.6596, 0.05997, 0.6596, 0.0522, 0.67, 9.724e-08, 0.67, 0.0, 0.0, 0.0, 0.0, 0.0, 0.0, 0.0, 0.0, 0.0, 0.0, 0.0, 0.0, 0.0, 0.0, 0.0, 0.0, 0.1383, 0.765, 0.1383, 0.7887, 0.1383, 0.79, 0.1383, 0.7676, 0.0, 0.0, 0.0, 0.0, 0.0, 0.0, 0.0, 0.0, 0.1383, 0.7175, 0.1383, 0.67, 0.1383, 0.6778, 0.1383, 0.7227, 0.1383, 0.67, 0.1383, 0.6938, 0.1383, 0.6925, 0.1383, 0.67, 0.8908, 0.0, 0.8908, 0.6485, 0.8829, 0.6485, 0.8829, 0.0, 0.0, 0.0, 0.0, 0.0, 0.0, 0.0, 0.0, 0.0, 0.1043, 0.8051, 0.1043, 0.8322, 0.07972, 0.8322, 0.07972, 0.8051, 0.1043, 0.7781, 0.1043, 0.8051, 0.07972, 0.8051, 0.07972, 0.7781, 0.1043, 0.8592, 0.1043, 0.8862, 0.07972, 0.8862, 0.07972, 0.8592, 0.1289, 0.8862, 0.1289, 0.9403, 0.1043, 0.9403, 0.1043, 0.8862, 0.1043, 0.7241, 0.1043, 0.7781, 0.07972, 0.7781, 0.07972, 0.7241, 0.1289, 0.8322, 0.1289, 0.8592, 0.1043, 0.8592, 0.1043, 0.8322, 0.1289, 0.8592, 0.1289, 0.8862, 0.1043, 0.8862, 0.1043, 0.8592, 1.0, 0.0, 1.0, 0.6485, 0.9882, 0.6485, 0.9882, 0.0, 0.1289, 0.8051, 0.1289, 0.8322, 0.1043, 0.8322, 0.1043, 0.8051, 0.1289, 0.7781, 0.1289, 0.8051, 0.1043, 0.8051, 0.1043, 0.7781, 0.8465, 0.8018, 0.8465, 0.8273, 0.8256, 0.823, 0.8256, 0.8018, 0.07972, 0.7211, 0.07972, 0.7722, 0.05874, 0.7808, 0.05874, 0.7383, 0.07972, 0.8489, 0.07972, 0.8744, 0.05874, 0.8658, 0.05874, 0.8446, 0.8465, 0.8529, 0.8465, 0.904, 0.8256, 0.8868, 0.8256, 0.8443, 0.07972, 0.7722, 0.07972, 0.7978, 0.05874, 0.8021, 0.05874, 0.7808, 0.8465, 0.7762, 0.8465, 0.8018, 0.8256, 0.8018, 0.8256, 0.7805, 0.8465, 0.904, 0.8465, 0.9551, 0.8256, 0.9293, 0.8256, 0.8868, 0.07972, 0.8233, 0.07972, 0.8489, 0.05874, 0.8446, 0.05874, 0.8233, 0.1383, 0.7175, 0.1383, 0.765, 0.1383, 0.7676, 0.1383, 0.7227, 0.0, 0.0, 0.0, 0.0, 0.0, 0.0, 0.0, 0.0, 0.0, 0.0, 0.0, 0.0, 0.0, 0.0, 0.0, 0.0, 0.0, 0.0, 0.0, 0.0, 0.0, 0.0, 0.0, 0.0, 0.1383, 0.67, 0.1383, 0.7175, 0.1383, 0.7227, 0.1383, 0.6778, 0.1383, 0.7175, 0.1383, 0.765, 0.1383, 0.7676, 0.1383, 0.7227, 0.0, 0.0, 0.0, 0.0, 0.0, 0.0, 0.0, 0.0, 0.6018, 0.6485, 0.6018, 7.731e-08, 0.6097, 7.731e-08, 0.6097, 0.6485, 0.1383, 0.6752, 0.1383, 0.7227, 0.1383, 0.7149, 0.1383, 0.67, 0.1383, 0.67, 0.1383, 0.7175, 0.1383, 0.7227, 0.1383, 0.6778, 0.8256, 0.823, 0.8256, 0.8443, 0.7987, 0.8344, 0.7987, 0.8181, 0.8256, 0.7593, 0.8256, 0.7805, 0.7987, 0.7855, 0.7987, 0.7692, 0.8256, 0.8018, 0.8256, 0.823, 0.7987, 0.8181, 0.7987, 0.8018, 0.05874, 0.7383, 0.05874, 0.7808, 0.03189, 0.7907, 0.03189, 0.758, 0.05874, 0.8446, 0.05874, 0.8658, 0.03189, 0.856, 0.03189, 0.8396, 0.8256, 0.8443, 0.8256, 0.8868, 0.7987, 0.8671, 0.7987, 0.8344, 0.05874, 0.7808, 0.05874, 0.8021, 0.03189, 0.807, 0.03189, 0.7907, 0.8256, 0.7805, 0.8256, 0.8018, 0.7987, 0.8018, 0.7987, 0.7855, 0.8465, 0.7507, 0.8465, 0.7762, 0.8256, 0.7805, 0.8256, 0.7593, 0.8465, 0.8273, 0.8465, 0.8529, 0.8256, 0.8443, 0.8256, 0.823, 0.8465, 0.6485, 0.8465, 0.6996, 0.8256, 0.7168, 0.8256, 0.6743, 0.8465, 0.6996, 0.8465, 0.7507, 0.8256, 0.7593, 0.8256, 0.7168, 0.07972, 0.7978, 0.07972, 0.8233, 0.05874, 0.8233, 0.05874, 0.8021, 0.6097, 0.6485, 0.6097, 7.731e-08, 0.6345, 7.731e-08, 0.6345, 0.6485, 0.07972, 0.9255, 0.07972, 0.9766, 0.05874, 0.9508, 0.05874, 0.9083, 0.07972, 0.67, 0.07972, 0.7211, 0.05874, 0.7383, 0.05874, 0.6958, 0.07972, 0.8744, 0.07972, 0.9255, 0.05874, 0.9083, 0.05874, 0.8658, 0.8829, 0.0, 0.8829, 0.6485, 0.8617, 0.6485, 0.8617, 0.0, 0.03189, 0.807, 0.03189, 0.8233, 0.005874, 0.8233, 0.005874, 0.8164, 0.7987, 0.7365, 0.7987, 0.7692, 0.7727, 0.788, 0.7727, 0.7743, 0.7987, 0.7039, 0.7987, 0.7365, 0.7727, 0.7743, 0.7727, 0.7605, 0.7987, 0.8181, 0.7987, 0.8344, 0.7727, 0.8156, 0.7727, 0.8087, 0.7987, 0.7692, 0.7987, 0.7855, 0.7727, 0.7949, 0.7727, 0.788, 0.7987, 0.8018, 0.7987, 0.8181, 0.7727, 0.8087, 0.7727, 0.8018, 0.03189, 0.758, 0.03189, 0.7907, 0.005874, 0.8095, 0.005874, 0.7958, 0.03189, 0.8396, 0.03189, 0.856, 0.005874, 0.8371, 0.005874, 0.8302, 0.8256, 0.6743, 0.8256, 0.7168, 0.7987, 0.7365, 0.7987, 0.7039, 0.8256, 0.7168, 0.8256, 0.7593, 0.7987, 0.7692, 0.7987, 0.7365, 0.05874, 0.8021, 0.05874, 0.8233, 0.03189, 0.8233, 0.03189, 0.807, 0.6345, 0.6485, 0.6345, 7.731e-08, 0.6632, 7.731e-08, 0.6632, 0.6485, 0.05874, 0.9083, 0.05874, 0.9508, 0.03189, 0.9212, 0.03189, 0.8886, 0.05874, 0.6958, 0.05874, 0.7383, 0.03189, 0.758, 0.03189, 0.7254, 0.05874, 0.8658, 0.05874, 0.9083, 0.03189, 0.8886, 0.03189, 0.856, 0.8617, 0.0, 0.8617, 0.6485, 0.8377, 0.6485, 0.8377, 0.0, 0.05874, 0.8233, 0.05874, 0.8446, 0.03189, 0.8396, 0.03189, 0.8233, 0.8256, 0.8868, 0.8256, 0.9293, 0.7987, 0.8997, 0.7987, 0.8671, 0.005874, 0.782, 0.005874, 0.7958, 0.0, 0.8116, 0.0, 0.8058, 0.005874, 0.8508, 0.005874, 0.8646, 8.644e-09, 0.8409, 8.644e-09, 0.835, 0.7159, 0.6485, 0.7159, 7.731e-08, 0.7376, 7.731e-08, 0.7376, 0.6485, 0.005874, 0.8164, 0.005874, 0.8233, 0.0, 0.8233, 0.0, 0.8204, 0.7727, 0.7743, 0.7727, 0.788, 0.7668, 0.7959, 0.7668, 0.7901, 0.7727, 0.7605, 0.7727, 0.7743, 0.7668, 0.7901, 0.7668, 0.7842, 0.7727, 0.8087, 0.7727, 0.8156, 0.7668, 0.8076, 0.7668, 0.8047, 0.7727, 0.788, 0.7727, 0.7949, 0.7668, 0.7989, 0.7668, 0.7959, 0.6632, 0.6485, 0.6632, 7.731e-08, 0.7159, 7.731e-08, 0.7159, 0.6485, 0.03189, 0.8886, 0.03189, 0.9212, 0.005874, 0.8646, 0.005874, 0.8508, 0.03189, 0.7254, 0.03189, 0.758, 0.005874, 0.7958, 0.005874, 0.782, 0.03189, 0.856, 0.03189, 0.8886, 0.005874, 0.8508, 0.005874, 0.8371, 0.8377, 0.0, 0.8377, 0.6485, 0.7895, 0.6485, 0.7895, 7.731e-08, 0.03189, 0.8233, 0.03189, 0.8396, 0.005874, 0.8302, 0.005874, 0.8233, 0.7987, 0.8671, 0.7987, 0.8997, 0.7727, 0.8431, 0.7727, 0.8293, 0.7987, 0.7855, 0.7987, 0.8018, 0.7727, 0.8018, 0.7727, 0.7949, 0.03189, 0.7907, 0.03189, 0.807, 0.005874, 0.8164, 0.005874, 0.8095, 0.7987, 0.8344, 0.7987, 0.8671, 0.7727, 0.8293, 0.7727, 0.8156, 0.7636, 0.6485, 0.7584, 0.6485, 0.7558, 0.6485, 0.7532, 0.6485, 0.7506, 0.6485, 0.748, 0.6485, 0.7428, 0.6485, 0.7376, 0.6485, 0.7376, 7.731e-08, 0.7428, 7.731e-08, 0.748, 7.731e-08, 0.7506, 7.731e-08, 0.7532, 7.731e-08, 0.7558, 7.731e-08, 0.7584, 7.731e-08, 0.7636, 7.731e-08, 0.7688, 7.731e-08, 0.7688, 0.6485, 0.005874, 0.8371, 0.005874, 0.8508, 8.644e-09, 0.835, 8.644e-09, 0.8292, 0.7895, 7.731e-08, 0.7895, 0.6485, 0.7688, 0.6485, 0.7688, 7.731e-08, 0.005874, 0.8233, 0.005874, 0.8302, 0.0, 0.8262, 0.0, 0.8233, 0.7727, 0.8293, 0.7727, 0.8431, 0.7668, 0.8193, 0.7668, 0.8135, 0.7727, 0.7949, 0.7727, 0.8018, 0.7668, 0.8018, 0.7668, 0.7989, 0.005874, 0.8095, 0.005874, 0.8164, 0.0, 0.8204, 0.0, 0.8175, 0.7727, 0.8156, 0.7727, 0.8293, 0.7668, 0.8135, 0.7668, 0.8076, 0.005874, 0.8302, 0.005874, 0.8371, 8.644e-09, 0.8292, 0.0, 0.8262, 0.005874, 0.7958, 0.005874, 0.8095, 0.0, 0.8175, 0.0, 0.8116, 0.7727, 0.8018, 0.7727, 0.8087, 0.7668, 0.8047, 0.7668, 0.8018])
me_cube_002.use_remesh_fix_poles = True
me_cube_002.use_remesh_preserve_attributes = False
me_cube_002.use_mirror_vertex_groups = False
me_cube_002.update()
me_cube = bpy.data.meshes.new('Cube')
me_cube.from_pydata([(-0.4304, -0.01074, -0.129), (-0.4304, -0.01074, 0.129), (-0.4304, 0.01074, -0.129), (-0.4304, 0.01074, 0.129), (0.4304, -0.01074, -0.129), (0.4304, -0.01074, 0.129), (0.4304, 0.01074, -0.129), (0.4304, 0.01074, 0.129), (0.1435, 0.01074, -0.129), (-0.1435, 0.01074, -0.129), (-0.1435, 0.01074, 0.129), (0.1435, 0.01074, 0.129), (-0.1435, -0.01074, -0.129), (0.1435, -0.01074, -0.129), (0.1435, -0.01074, 0.129), (-0.1435, -0.01074, 0.129), (-0.02191, -0.01074, 0.004276), (0.02191, -0.01074, 0.004276), (0.006244, -0.01074, 0.03079), (-0.006244, -0.01074, 0.03079), (-0.0203, -0.01074, -0.0762), (0.0203, -0.01074, -0.0762), (-0.01089, -0.01074, -0.01955), (0.01089, -0.01074, -0.01955), (-0.02191, 0.004572, 0.004276), (0.02191, 0.004572, 0.004276), (0.006244, 0.004572, 0.03079), (-0.006244, 0.004572, 0.03079), (-0.0203, 0.004572, -0.0762), (0.0203, 0.004572, -0.0762), (-0.01089, 0.004572, -0.01955), (0.01089, 0.004572, -0.01955), (-0.3329, -0.01074, -0.09293), (-0.3329, -0.01074, -0.01028), (0.3329, -0.01074, -0.01028), (0.3329, -0.01074, -0.09293), (0.241, -0.01074, -0.09293), (-0.241, -0.01074, -0.01028), (-0.241, -0.01074, -0.09293), (0.241, -0.01074, -0.01028), (-0.3004, -0.02668, -0.06372), (-0.3004, -0.02668, -0.03949), (0.3004, -0.02668, -0.03949), (0.3004, -0.02668, -0.06372), (0.2735, -0.02668, -0.06372), (-0.2735, -0.02668, -0.03949), (-0.2735, -0.02668, -0.06372), (0.2735, -0.02668, -0.03949), (-0.3004, -0.05957, -0.06372), (-0.3004, -0.05957, -0.03949), (0.3004, -0.05957, -0.03949), (0.3004, -0.05957, -0.06372), (0.2735, -0.05957, -0.06372), (-0.2735, -0.05957, -0.03949), (-0.2735, -0.05957, -0.06372), (0.2735, -0.05957, -0.03949), (-0.2942, -0.06439, -0.05808), (-0.2942, -0.06439, -0.04513), (0.2942, -0.06439, -0.04513), (0.2942, -0.06439, -0.05808), (0.2798, -0.06439, -0.05808), (-0.2798, -0.06439, -0.04513), (-0.2798, -0.06439, -0.05808), (0.2798, -0.06439, -0.04513)], [], [(0, 1, 3, 2), (8, 11, 7, 6), (6, 7, 5, 4), (13, 4, 35, 36), (8, 6, 4, 13), (10, 3, 1, 15), (7, 11, 14, 5), (11, 10, 15, 14), (2, 9, 12, 0), (9, 8, 13, 12), (1, 0, 32, 33), (15, 12, 16, 19), (2, 3, 10, 9), (9, 10, 11, 8), (17, 18, 26, 25), (14, 15, 19, 18), (16, 12, 20, 22), (13, 14, 18, 17), (16, 22, 30, 24), (12, 13, 21, 20), (23, 17, 25, 31), (13, 17, 23, 21), (25, 26, 27, 24), (28, 29, 31, 30), (25, 24, 30, 31), (21, 23, 31, 29), (19, 16, 24, 27), (18, 19, 27, 26), (22, 20, 28, 30), (20, 21, 29, 28), (34, 39, 47, 42), (38, 37, 45, 46), (14, 13, 36, 39), (15, 1, 33, 37), (4, 5, 34, 35), (5, 14, 39, 34), (0, 12, 38, 32), (12, 15, 37, 38), (42, 47, 55, 50), (46, 45, 53, 54), (37, 33, 41, 45), (35, 34, 42, 43), (39, 36, 44, 47), (32, 38, 46, 40), (36, 35, 43, 44), (33, 32, 40, 41), (49, 48, 56, 57), (52, 51, 59, 60), (45, 41, 49, 53), (43, 42, 50, 51), (47, 44, 52, 55), (40, 46, 54, 48), (44, 43, 51, 52), (41, 40, 48, 49), (62, 61, 57, 56), (59, 58, 63, 60), (54, 53, 61, 62), (50, 55, 63, 58), (53, 49, 57, 61), (51, 50, 58, 59), (55, 52, 60, 63), (48, 54, 62, 56)])
_uv = me_cube.uv_layers.new(name='UVMap')
_uv.uv.foreach_set('vector', [0.9016, 0.298, 0.9016, 0.0, 0.9362, 0.0, 0.9362, 0.298, 0.4161, 0.6667, 0.8323, 0.6667, 0.8323, 1.0, 0.4161, 1.0, 0.9362, 0.298, 0.9362, 0.5959, 0.9016, 0.5959, 0.9016, 0.298, 7.211e-08, 0.3333, 0.0, 0.0, 0.05817, 0.1133, 0.05817, 0.2201, 0.8669, 0.3333, 0.8669, 0.0, 0.9016, 0.0, 0.9016, 0.3333, 0.8669, 0.6667, 0.8669, 1.0, 0.8323, 1.0, 0.8323, 0.6667, 0.8669, 0.0, 0.8669, 0.3333, 0.8323, 0.3333, 0.8323, 0.0, 0.8669, 0.3333, 0.8669, 0.6667, 0.8323, 0.6667, 0.8323, 0.3333, 0.8669, 1.0, 0.8669, 0.6667, 0.9016, 0.6667, 0.9016, 1.0, 0.8669, 0.6667, 0.8669, 0.3333, 0.9016, 0.3333, 0.9016, 0.6667, 0.4161, 1.0, 2.404e-07, 1.0, 0.05817, 0.8867, 0.1915, 0.8867, 0.4161, 0.6667, 1.683e-07, 0.6667, 0.215, 0.5254, 0.2577, 0.5073, 0.4161, 0.0, 0.8323, 0.0, 0.8323, 0.3333, 0.4161, 0.3333, 0.4161, 0.3333, 0.8323, 0.3333, 0.8323, 0.6667, 0.4161, 0.6667, 0.9362, 0.02868, 0.9362, 0.0, 0.9609, 0.0, 0.9609, 0.02868, 0.4161, 0.3333, 0.4161, 0.6667, 0.2577, 0.5073, 0.2577, 0.4927, 0.215, 0.5254, 1.683e-07, 0.6667, 0.08515, 0.5236, 0.1765, 0.5126, 7.211e-08, 0.3333, 0.4161, 0.3333, 0.2577, 0.4927, 0.215, 0.4746, 0.9362, 0.215, 0.9362, 0.1861, 0.9609, 0.1861, 0.9609, 0.215, 1.683e-07, 0.6667, 7.211e-08, 0.3333, 0.08515, 0.4764, 0.08515, 0.5236, 0.9362, 0.05756, 0.9362, 0.02868, 0.9609, 0.02868, 0.9609, 0.05756, 7.211e-08, 0.3333, 0.215, 0.4746, 0.1765, 0.4874, 0.08515, 0.4764, 0.9016, 0.6267, 0.9268, 0.5959, 0.947, 0.5959, 0.9722, 0.6267, 0.9696, 0.7202, 0.9042, 0.7202, 0.9193, 0.6544, 0.9545, 0.6544, 0.9016, 0.6267, 0.9722, 0.6267, 0.9545, 0.6544, 0.9193, 0.6544, 0.9362, 0.1218, 0.9362, 0.05756, 0.9609, 0.05756, 0.9609, 0.1218, 0.9362, 0.2437, 0.9362, 0.215, 0.9609, 0.215, 0.9609, 0.2437, 0.9564, 0.5832, 0.9362, 0.5832, 0.9362, 0.5654, 0.9564, 0.5654, 0.9362, 0.1861, 0.9362, 0.1218, 0.9609, 0.1218, 0.9609, 0.1861, 0.9609, 0.1098, 0.9609, 0.06261, 0.9856, 0.06261, 0.9856, 0.1098, 0.1915, 0.1133, 0.1915, 0.2201, 0.1444, 0.1823, 0.1444, 0.151, 0.05817, 0.7799, 0.1915, 0.7799, 0.1444, 0.8177, 0.1053, 0.8177, 0.4161, 0.3333, 7.211e-08, 0.3333, 0.05817, 0.2201, 0.1915, 0.2201, 0.4161, 0.6667, 0.4161, 1.0, 0.1915, 0.8867, 0.1915, 0.7799, 0.0, 0.0, 0.4161, 0.0, 0.1915, 0.1133, 0.05817, 0.1133, 0.4161, 0.0, 0.4161, 0.3333, 0.1915, 0.2201, 0.1915, 0.1133, 2.404e-07, 1.0, 1.683e-07, 0.6667, 0.05817, 0.7799, 0.05817, 0.8867, 1.683e-07, 0.6667, 0.4161, 0.6667, 0.1915, 0.7799, 0.05817, 0.7799, 0.9797, 0.2819, 0.9362, 0.2819, 0.9362, 0.2437, 0.9797, 0.2437, 0.9751, 0.5272, 0.9362, 0.5272, 0.9362, 0.489, 0.9751, 0.489, 0.1915, 0.7799, 0.1915, 0.8867, 0.1444, 0.849, 0.1444, 0.8177, 0.05817, 0.1133, 0.1915, 0.1133, 0.1444, 0.151, 0.1053, 0.151, 0.1915, 0.2201, 0.05817, 0.2201, 0.1053, 0.1823, 0.1444, 0.1823, 0.05817, 0.8867, 0.05817, 0.7799, 0.1053, 0.8177, 0.1053, 0.849, 0.05817, 0.2201, 0.05817, 0.1133, 0.1053, 0.151, 0.1053, 0.1823, 0.1915, 0.8867, 0.05817, 0.8867, 0.1053, 0.849, 0.1444, 0.849, 1.0, 0.06261, 0.9609, 0.06261, 0.97, 0.05532, 0.9909, 0.05532, 0.9609, 0.03131, 0.9609, 0.0, 0.97, 0.007291, 0.97, 0.02402, 0.9797, 0.3362, 0.9362, 0.3362, 0.9362, 0.298, 0.9797, 0.298, 0.9751, 0.5654, 0.9362, 0.5654, 0.9362, 0.5272, 0.9751, 0.5272, 0.9362, 0.4126, 0.9751, 0.4126, 0.9751, 0.4508, 0.9362, 0.4508, 0.9797, 0.3744, 0.9362, 0.3744, 0.9362, 0.3362, 0.9797, 0.3362, 0.9797, 0.4126, 0.9362, 0.4126, 0.9362, 0.3744, 0.9797, 0.3744, 0.9362, 0.4508, 0.9751, 0.4508, 0.9751, 0.489, 0.9362, 0.489, 0.97, 0.0386, 0.9909, 0.0386, 0.9909, 0.05532, 0.97, 0.05532, 0.97, 0.007291, 0.9909, 0.007291, 0.9909, 0.02402, 0.97, 0.02402, 0.9609, 0.03131, 1.0, 0.03131, 0.9909, 0.0386, 0.97, 0.0386, 1.0, 0.0, 1.0, 0.03131, 0.9909, 0.02402, 0.9909, 0.007291, 1.0, 0.03131, 1.0, 0.06261, 0.9909, 0.05532, 0.9909, 0.0386, 0.9609, 0.0, 1.0, 0.0, 0.9909, 0.007291, 0.97, 0.007291, 1.0, 0.03131, 0.9609, 0.03131, 0.97, 0.02402, 0.9909, 0.02402, 0.9609, 0.06261, 0.9609, 0.03131, 0.97, 0.0386, 0.97, 0.05532])
me_cube.use_remesh_fix_poles = True
me_cube.use_remesh_preserve_attributes = False
me_cube.use_mirror_vertex_groups = False
me_cube.update()
me_cube_003 = bpy.data.meshes.new('Cube.003')
me_cube_003.from_pydata([(-0.3153, -0.004412, -0.004268), (-0.3153, -0.004412, 0.004269), (-0.3153, 0.004412, -0.004268), (-0.3153, 0.004412, 0.004269), (-0.3153, 0.0, -0.005772), (-0.3153, 0.0, 0.005772), (-0.3153, -0.005965, 0.0), (-0.3153, 0.005965, 0.0), (-0.3153, 0.0, 0.0), (-0.2597, 0.004412, -0.004268), (-0.2597, 0.004412, 0.004269), (-0.2597, -0.004412, -0.004268), (-0.2597, -0.004412, 0.004269), (-0.2597, 0.0, 0.005772), (-0.2597, 0.0, -0.005772), (-0.2597, -0.005965, 0.0), (-0.2597, 0.005965, 0.0), (-0.2509, 0.004412, -0.008834), (-0.2459, 0.004412, -0.001959), (-0.2509, -0.004412, -0.008834), (-0.2459, -0.004412, -0.001959), (-0.245, -2.241e-08, -0.000748), (-0.2518, -2.241e-08, -0.01004), (-0.2484, -0.005965, -0.005396), (-0.2484, 0.005965, -0.005396), (-0.2431, 0.004412, -0.01839), (-0.2348, 0.004412, -0.01626), (-0.2431, -0.004412, -0.01839), (-0.2348, -0.004412, -0.01626), (-0.2333, -4.612e-08, -0.01589), (-0.2445, -4.612e-08, -0.01877), (-0.2389, -0.005965, -0.01733), (-0.2389, 0.005965, -0.01733), (-0.2368, 0.004412, -0.04203), (-0.2283, 0.004412, -0.04233), (-0.2368, -0.004412, -0.04203), (-0.2283, -0.004412, -0.04233), (-0.2268, -3.929e-08, -0.04239), (-0.2383, -3.929e-08, -0.04198), (-0.2325, -0.005965, -0.04218), (-0.2325, 0.005965, -0.04218), (-0.242, 0.004412, -0.08081), (-0.2336, 0.004412, -0.08198), (-0.242, -0.004412, -0.08081), (-0.2336, -0.004412, -0.08198), (-0.2321, -4e-08, -0.08218), (-0.2435, -4e-08, -0.0806), (-0.2378, -0.005965, -0.08139), (-0.2378, 0.005965, -0.08139), (-0.2502, 0.004412, -0.104), (-0.2419, 0.004412, -0.1063), (-0.2502, -0.004412, -0.104), (-0.2419, -0.004412, -0.1063), (-0.2405, -4e-08, -0.1066), (-0.2516, -4e-08, -0.1036), (-0.246, -0.005965, -0.1051), (-0.246, 0.005965, -0.1051), (-0.2523, 0.004412, -0.1319), (-0.2438, 0.004412, -0.1322), (-0.2523, -0.004412, -0.1319), (-0.2438, -0.004412, -0.1322), (-0.2423, -3.769e-08, -0.1323), (-0.2538, -3.769e-08, -0.1319), (-0.248, -0.005965, -0.1321), (-0.248, 0.005965, -0.1321), (-0.2479, 0.004412, -0.1487), (-0.2398, 0.004412, -0.1459), (-0.2479, -0.004412, -0.1487), (-0.2398, -0.004412, -0.1459), (-0.2384, -3.801e-08, -0.1454), (-0.2493, -3.801e-08, -0.1491), (-0.2438, -0.005965, -0.1473), (-0.2438, 0.005965, -0.1473), (-0.2352, 0.004412, -0.1649), (-0.2281, 0.004412, -0.1601), (-0.2352, -0.004412, -0.1649), (-0.2281, -0.004412, -0.1601), (-0.2268, -1.826e-08, -0.1593), (-0.2364, -1.826e-08, -0.1657), (-0.2316, -0.005965, -0.1625), (-0.2316, 0.005965, -0.1625), (-0.2174, 0.004412, -0.1803), (-0.2123, 0.004412, -0.1734), (-0.2174, -0.004412, -0.1803), (-0.2123, -0.004412, -0.1734), (-0.2114, -1.816e-08, -0.1722), (-0.2183, -1.816e-08, -0.1815), (-0.2148, -0.005965, -0.1768), (-0.2148, 0.005965, -0.1768), (-0.1718, 0.004412, -0.2066), (-0.1687, 0.004412, -0.1986), (-0.1718, -0.004412, -0.2066), (-0.1687, -0.004412, -0.1986), (-0.1681, 1.211e-08, -0.1972), (-0.1724, 1.211e-08, -0.208), (-0.1702, -0.005965, -0.2026), (-0.1702, 0.005965, -0.2026), (-0.1173, 0.004412, -0.2214), (-0.1154, 0.004412, -0.2131), (-0.1173, -0.004412, -0.2214), (-0.1154, -0.004412, -0.2131), (-0.115, 3.07e-08, -0.2116), (-0.1177, 3.07e-08, -0.2228), (-0.1164, -0.005965, -0.2172), (-0.1164, 0.005965, -0.2172), (-0.04775, 0.004412, -0.2288), (-0.04791, 0.004412, -0.2202), (-0.04775, -0.004412, -0.2288), (-0.04791, -0.004412, -0.2202), (-0.04794, -6.963e-08, -0.2187), (-0.04772, -6.963e-08, -0.2303), (-0.04783, -0.005965, -0.2245), (-0.04783, 0.005965, -0.2245), (-2.529e-08, 0.004412, -0.2279), (9.529e-06, 0.004412, -0.2193), (-2.529e-08, -0.004412, -0.2279), (9.529e-06, -0.004412, -0.2193), (1.124e-05, -6.325e-08, -0.2178), (-1.711e-06, -6.325e-08, -0.2294), (4.766e-06, -0.005965, -0.2236), (4.766e-06, 0.005965, -0.2236)], [], [(8, 5, 3, 7), (15, 12, 1, 6), (13, 5, 1, 12), (10, 3, 5, 13), (13, 12, 20, 21), (6, 1, 5, 8), (0, 6, 8, 4), (11, 15, 6, 0), (4, 8, 7, 2), (2, 7, 16, 9), (2, 9, 14, 4), (4, 14, 11, 0), (7, 3, 10, 16), (24, 18, 26, 32), (14, 9, 17, 22), (9, 16, 24, 17), (16, 10, 18, 24), (11, 14, 22, 19), (10, 13, 21, 18), (15, 11, 19, 23), (12, 15, 23, 20), (30, 25, 33, 38), (19, 22, 30, 27), (18, 21, 29, 26), (23, 19, 27, 31), (20, 23, 31, 28), (21, 20, 28, 29), (22, 17, 25, 30), (17, 24, 32, 25), (36, 39, 47, 44), (25, 32, 40, 33), (32, 26, 34, 40), (27, 30, 38, 35), (26, 29, 37, 34), (31, 27, 35, 39), (28, 31, 39, 36), (29, 28, 36, 37), (42, 45, 53, 50), (37, 36, 44, 45), (38, 33, 41, 46), (33, 40, 48, 41), (40, 34, 42, 48), (35, 38, 46, 43), (34, 37, 45, 42), (39, 35, 43, 47), (56, 50, 58, 64), (47, 43, 51, 55), (44, 47, 55, 52), (45, 44, 52, 53), (46, 41, 49, 54), (41, 48, 56, 49), (48, 42, 50, 56), (43, 46, 54, 51), (61, 60, 68, 69), (51, 54, 62, 59), (50, 53, 61, 58), (55, 51, 59, 63), (52, 55, 63, 60), (53, 52, 60, 61), (54, 49, 57, 62), (49, 56, 64, 57), (68, 71, 79, 76), (62, 57, 65, 70), (57, 64, 72, 65), (64, 58, 66, 72), (59, 62, 70, 67), (58, 61, 69, 66), (63, 59, 67, 71), (60, 63, 71, 68), (75, 78, 86, 83), (69, 68, 76, 77), (70, 65, 73, 78), (65, 72, 80, 73), (72, 66, 74, 80), (67, 70, 78, 75), (66, 69, 77, 74), (71, 67, 75, 79), (81, 88, 96, 89), (74, 77, 85, 82), (79, 75, 83, 87), (76, 79, 87, 84), (77, 76, 84, 85), (78, 73, 81, 86), (73, 80, 88, 81), (80, 74, 82, 88), (92, 95, 103, 100), (88, 82, 90, 96), (83, 86, 94, 91), (82, 85, 93, 90), (87, 83, 91, 95), (84, 87, 95, 92), (85, 84, 92, 93), (86, 81, 89, 94), (103, 99, 107, 111), (93, 92, 100, 101), (94, 89, 97, 102), (89, 96, 104, 97), (96, 90, 98, 104), (91, 94, 102, 99), (90, 93, 101, 98), (95, 91, 99, 103), (112, 106, 114, 120), (100, 103, 111, 108), (101, 100, 108, 109), (102, 97, 105, 110), (97, 104, 112, 105), (104, 98, 106, 112), (99, 102, 110, 107), (98, 101, 109, 106), (113, 120, 114, 117, 116, 119, 115, 118), (107, 110, 118, 115), (106, 109, 117, 114), (111, 107, 115, 119), (108, 111, 119, 116), (109, 108, 116, 117), (110, 105, 113, 118), (105, 112, 120, 113)])
me_cube_003.polygons.foreach_set('use_smooth', [True] * 117)
_uv = me_cube_003.uv_layers.new(name='UVMap')
_uv.uv.foreach_set('vector', [0.8771, 0.6573, 0.8579, 0.6621, 0.8579, 0.6504, 0.8703, 0.6431, 0.3704, 0.8848, 0.3824, 0.8921, 0.255, 0.9994, 0.2431, 0.992, 0.9341, 0.4825, 0.9499, 0.6193, 0.937, 0.6181, 0.9212, 0.4813, 0.9504, 0.4816, 0.9662, 0.6184, 0.9499, 0.6193, 0.9341, 0.4825, 0.9341, 0.4825, 0.9212, 0.4813, 0.9242, 0.4427, 0.9372, 0.4415, 0.8838, 0.6715, 0.8679, 0.6714, 0.8579, 0.6621, 0.8771, 0.6573, 0.8962, 0.6642, 0.8838, 0.6715, 0.8771, 0.6573, 0.8962, 0.6524, 0.3602, 0.8778, 0.3704, 0.8848, 0.2431, 0.992, 0.2329, 0.985, 0.8962, 0.6524, 0.8771, 0.6573, 0.8703, 0.6431, 0.8862, 0.6432, 0.6286, 0.01439, 0.6407, 0.007085, 0.7668, 0.1143, 0.7547, 0.1216, 1.0, 0.4021, 0.9954, 0.5412, 0.9825, 0.5425, 0.9871, 0.4034, 0.9871, 0.4034, 0.9825, 0.5425, 0.9662, 0.5423, 0.9707, 0.4032, 0.6407, 0.007085, 0.6505, 0.0, 0.7766, 0.1072, 0.7668, 0.1143, 0.7786, 0.1453, 0.7921, 0.1445, 0.7805, 0.19, 0.7695, 0.1837, 0.9825, 0.5425, 0.9954, 0.5412, 1.0, 0.5657, 0.9868, 0.5646, 0.7547, 0.1216, 0.7668, 0.1143, 0.7786, 0.1453, 0.7629, 0.1463, 0.7668, 0.1143, 0.7766, 0.1072, 0.7921, 0.1445, 0.7786, 0.1453, 0.9662, 0.5423, 0.9825, 0.5425, 0.9868, 0.5646, 0.9707, 0.5668, 0.9504, 0.4816, 0.9341, 0.4825, 0.9372, 0.4415, 0.9534, 0.443, 0.3704, 0.8848, 0.3602, 0.8778, 0.3686, 0.8531, 0.3824, 0.8538, 0.3824, 0.8921, 0.3704, 0.8848, 0.3824, 0.8538, 0.398, 0.8549, 0.9423, 0.0254, 0.9585, 0.02446, 0.9623, 0.08503, 0.9461, 0.08487, 0.9707, 0.5668, 0.9868, 0.5646, 0.9962, 0.5876, 0.9811, 0.5916, 0.9534, 0.443, 0.9372, 0.4415, 0.9508, 0.4021, 0.9662, 0.4055, 0.3824, 0.8538, 0.3686, 0.8531, 0.3618, 0.8218, 0.3732, 0.8154, 0.398, 0.8549, 0.3824, 0.8538, 0.3732, 0.8154, 0.3863, 0.8094, 0.9372, 0.4415, 0.9242, 0.4427, 0.937, 0.4053, 0.9508, 0.4021, 0.9377, 0.003077, 0.9535, 0.0, 0.9585, 0.02446, 0.9423, 0.0254, 0.7629, 0.1463, 0.7786, 0.1453, 0.7695, 0.1837, 0.7563, 0.1776, 0.3337, 0.7529, 0.3234, 0.7612, 0.2096, 0.7055, 0.2187, 0.6965, 0.7563, 0.1776, 0.7695, 0.1837, 0.7202, 0.238, 0.7098, 0.2296, 0.7695, 0.1837, 0.7805, 0.19, 0.7284, 0.2466, 0.7202, 0.238, 0.928, 0.02439, 0.9423, 0.0254, 0.9461, 0.08487, 0.9318, 0.08496, 1.0, 0.3326, 0.9838, 0.3339, 0.9758, 0.267, 0.9921, 0.2669, 0.3732, 0.8154, 0.3618, 0.8218, 0.3149, 0.7699, 0.3234, 0.7612, 0.3863, 0.8094, 0.3732, 0.8154, 0.3234, 0.7612, 0.3337, 0.7529, 0.9838, 0.3339, 0.9701, 0.3327, 0.9623, 0.267, 0.9758, 0.267, 0.9941, 0.1646, 0.9778, 0.1644, 0.9837, 0.1005, 1.0, 0.1012, 0.9758, 0.267, 0.9623, 0.267, 0.9643, 0.1647, 0.9778, 0.1644, 0.9461, 0.08487, 0.9623, 0.08503, 0.9586, 0.1845, 0.9424, 0.1839, 0.7098, 0.2296, 0.7202, 0.238, 0.6076, 0.2939, 0.5983, 0.2849, 0.7202, 0.238, 0.7284, 0.2466, 0.6145, 0.3032, 0.6076, 0.2939, 0.9318, 0.08496, 0.9461, 0.08487, 0.9424, 0.1839, 0.9282, 0.1844, 0.9921, 0.2669, 0.9758, 0.267, 0.9778, 0.1644, 0.9941, 0.1646, 0.3234, 0.7612, 0.3149, 0.7699, 0.2023, 0.7148, 0.2096, 0.7055, 0.5278, 0.318, 0.5332, 0.3279, 0.4623, 0.3682, 0.4541, 0.3596, 0.2096, 0.7055, 0.2023, 0.7148, 0.1234, 0.6915, 0.1291, 0.6815, 0.2187, 0.6965, 0.2096, 0.7055, 0.1291, 0.6815, 0.1365, 0.6718, 0.9778, 0.1644, 0.9643, 0.1647, 0.9701, 0.1013, 0.9837, 0.1005, 0.9424, 0.1839, 0.9586, 0.1845, 0.9532, 0.2441, 0.9371, 0.2431, 0.5983, 0.2849, 0.6076, 0.2939, 0.5278, 0.318, 0.5202, 0.3083, 0.6076, 0.2939, 0.6145, 0.3032, 0.5332, 0.3279, 0.5278, 0.318, 0.9282, 0.1844, 0.9424, 0.1839, 0.9371, 0.2431, 0.9228, 0.244, 0.9835, 0.03458, 0.97, 0.03454, 0.9653, 0.0001217, 0.979, 0.001509, 0.9228, 0.244, 0.9371, 0.2431, 0.9354, 0.3155, 0.9212, 0.3156, 1.0, 0.1012, 0.9837, 0.1005, 0.9835, 0.03458, 0.9998, 0.03442, 0.1291, 0.6815, 0.1234, 0.6915, 0.0461, 0.6487, 0.05465, 0.64, 0.1365, 0.6718, 0.1291, 0.6815, 0.05465, 0.64, 0.0649, 0.6317, 0.9837, 0.1005, 0.9701, 0.1013, 0.97, 0.03454, 0.9835, 0.03458, 0.9371, 0.2431, 0.9532, 0.2441, 0.9516, 0.3157, 0.9354, 0.3155, 0.5202, 0.3083, 0.5278, 0.318, 0.4541, 0.3596, 0.4436, 0.3512, 0.03853, 0.601, 0.02485, 0.6063, 0.01344, 0.5572, 0.0286, 0.5545, 0.9354, 0.3155, 0.9516, 0.3157, 0.9543, 0.3585, 0.9382, 0.3597, 0.4436, 0.3512, 0.4541, 0.3596, 0.4246, 0.3933, 0.4108, 0.3879, 0.4541, 0.3596, 0.4623, 0.3682, 0.4361, 0.3989, 0.4246, 0.3933, 0.9212, 0.3156, 0.9354, 0.3155, 0.9382, 0.3597, 0.9239, 0.3584, 0.9998, 0.03442, 0.9835, 0.03458, 0.979, 0.001509, 0.9952, 0.0, 0.05465, 0.64, 0.0461, 0.6487, 0.01289, 0.612, 0.02485, 0.6063, 0.0649, 0.6317, 0.05465, 0.64, 0.02485, 0.6063, 0.03853, 0.601, 0.8447, 0.625, 0.8287, 0.6273, 0.8179, 0.5726, 0.8341, 0.5714, 0.9076, 0.003199, 0.9212, 0.0, 0.9095, 0.03908, 0.8963, 0.04159, 0.9382, 0.3597, 0.9543, 0.3585, 0.9623, 0.4, 0.9463, 0.4021, 0.4108, 0.3879, 0.4246, 0.3933, 0.4133, 0.4425, 0.398, 0.4398, 0.4246, 0.3933, 0.4361, 0.3989, 0.4263, 0.4455, 0.4133, 0.4425, 0.8579, 0.6664, 0.8423, 0.6694, 0.8287, 0.6273, 0.8447, 0.625, 0.892, 8.921e-05, 0.9076, 0.003199, 0.8963, 0.04159, 0.8803, 0.03917, 0.02485, 0.6063, 0.01289, 0.612, 0.0, 0.5602, 0.01344, 0.5572, 0.3988, 0.5002, 0.4145, 0.4992, 0.4496, 0.6287, 0.4347, 0.6325, 0.8803, 0.03917, 0.8963, 0.04159, 0.8872, 0.08889, 0.871, 0.08761, 0.01344, 0.5572, 0.0, 0.5602, 0.000826, 0.4999, 0.01469, 0.5006, 0.0286, 0.5545, 0.01344, 0.5572, 0.01469, 0.5006, 0.03027, 0.5016, 0.8963, 0.04159, 0.9095, 0.03908, 0.9002, 0.08752, 0.8872, 0.08889, 0.8287, 0.6273, 0.8155, 0.6244, 0.8049, 0.5708, 0.8179, 0.5726, 0.398, 0.4398, 0.4133, 0.4425, 0.4145, 0.4992, 0.3988, 0.5002, 0.4133, 0.4425, 0.4263, 0.4455, 0.428, 0.4984, 0.4145, 0.4992, 0.06487, 0.3749, 0.05012, 0.3711, 0.1358, 0.2425, 0.1497, 0.2477, 0.4145, 0.4992, 0.428, 0.4984, 0.4622, 0.6252, 0.4496, 0.6287, 0.8341, 0.5714, 0.8179, 0.5726, 0.805, 0.4424, 0.8213, 0.4421, 0.871, 0.08761, 0.8872, 0.08889, 0.8743, 0.2135, 0.8579, 0.2132, 0.01469, 0.5006, 0.000826, 0.4999, 0.03708, 0.3676, 0.05012, 0.3711, 0.03027, 0.5016, 0.01469, 0.5006, 0.05012, 0.3711, 0.06487, 0.3749, 0.8872, 0.08889, 0.9002, 0.08752, 0.8872, 0.2131, 0.8743, 0.2135, 0.8179, 0.5726, 0.8049, 0.5708, 0.7921, 0.4415, 0.805, 0.4424, 0.1358, 0.2425, 0.1236, 0.2376, 0.264, 0.09071, 0.274, 0.09785, 0.8743, 0.2135, 0.8872, 0.2131, 0.8892, 0.3546, 0.8764, 0.3545, 0.805, 0.4424, 0.7921, 0.4415, 0.7949, 0.297, 0.8078, 0.2973, 0.4347, 0.6325, 0.4496, 0.6287, 0.5344, 0.7573, 0.5204, 0.7625, 0.4496, 0.6287, 0.4622, 0.6252, 0.5462, 0.7523, 0.5344, 0.7573, 0.8213, 0.4421, 0.805, 0.4424, 0.8078, 0.2973, 0.8242, 0.2976, 0.8579, 0.2132, 0.8743, 0.2135, 0.8764, 0.3545, 0.86, 0.3547, 0.05012, 0.3711, 0.03708, 0.3676, 0.1236, 0.2376, 0.1358, 0.2425, 0.6713, 0.9019, 0.681, 0.8947, 0.7921, 0.9856, 0.7822, 0.9927, 0.1497, 0.2477, 0.1358, 0.2425, 0.274, 0.09785, 0.2858, 0.1054, 0.8764, 0.3545, 0.8892, 0.3546, 0.9041, 0.5257, 0.8911, 0.5246, 0.8078, 0.2973, 0.7949, 0.297, 0.8111, 0.1191, 0.8241, 0.1184, 0.5204, 0.7625, 0.5344, 0.7573, 0.6713, 0.9019, 0.6594, 0.9094, 0.5344, 0.7573, 0.5462, 0.7523, 0.681, 0.8947, 0.6713, 0.9019, 0.8242, 0.2976, 0.8078, 0.2973, 0.8241, 0.1184, 0.8403, 0.1196, 0.86, 0.3547, 0.8764, 0.3545, 0.8911, 0.5246, 0.8749, 0.5258, 0.9341, 0.6504, 0.9342, 0.662, 0.9245, 0.6711, 0.9087, 0.6711, 0.8964, 0.6638, 0.8962, 0.6521, 0.9059, 0.6431, 0.9217, 0.6431, 0.8403, 0.1196, 0.8241, 0.1184, 0.8417, 0.0, 0.8579, 0.001182, 0.8749, 0.5258, 0.8911, 0.5246, 0.9082, 0.6419, 0.892, 0.6431, 0.274, 0.09785, 0.264, 0.09071, 0.3758, 0.0, 0.3861, 0.00698, 0.2858, 0.1054, 0.274, 0.09785, 0.3861, 0.00698, 0.398, 0.01434, 0.8911, 0.5246, 0.9041, 0.5257, 0.9212, 0.643, 0.9082, 0.6419, 0.8241, 0.1184, 0.8111, 0.1191, 0.8287, 0.000608, 0.8417, 0.0, 0.6594, 0.9094, 0.6713, 0.9019, 0.7822, 0.9927, 0.7701, 1.0])
me_cube_003.use_remesh_fix_poles = True
me_cube_003.use_remesh_preserve_attributes = False
me_cube_003.use_mirror_vertex_groups = False
me_cube_003.update()

# ---- objects
ob_chest = bpy.data.objects.new('Chest', me_cube_001)
ob_chest_lid = bpy.data.objects.new('Chest Lid', me_cube_002)
ob_cube = bpy.data.objects.new('Cube', me_cube)
ob_cube_001 = bpy.data.objects.new('Cube.001', me_cube_003)

# ---- transforms, parenting, visibility, modifiers, constraints
ob_chest.location = (0.0, 0.0, 0.0)
ob_chest.lineart.crease_threshold = 0.0
ob_chest_lid.location = (0.0, 1.0, 1.0)
ob_chest_lid.lineart.crease_threshold = 0.0
_m = ob_chest_lid.modifiers.new('Auto Smooth', 'NODES')
_m.node_group = ng_auto_smooth
_gi = [s.identifier for s in ng_auto_smooth.interface.items_tree if s.item_type == 'SOCKET' and s.in_out == 'INPUT']
_m[_gi[1]] = 0.5236  # Angle
ob_cube.location = (0.0, -1.093, 1.002)
ob_cube.lineart.crease_threshold = 0.0
ob_cube_001.location = (0.0, -1.137, 0.9504)
ob_cube_001.lineart.crease_threshold = 0.0
_m = ob_cube_001.modifiers.new('Mirror', 'MIRROR')
_m = ob_cube_001.modifiers.new('Auto Smooth', 'NODES')
_m.node_group = ng_auto_smooth
_gi = [s.identifier for s in ng_auto_smooth.interface.items_tree if s.item_type == 'SOCKET' and s.in_out == 'INPUT']
_m[_gi[1]] = 3.142  # Angle

# ---- collection membership
col_collection.objects.link(ob_chest)
col_collection.objects.link(ob_chest_lid)
col_collection.objects.link(ob_cube)
col_collection.objects.link(ob_cube_001)

# ---- scene / render settings (as saved in the file)
scene.frame_start = 1; scene.frame_end = 250; scene.frame_set(1)
scene.render.engine = 'BLENDER_EEVEE_NEXT'
scene.cycles.use_denoising = False
scene.cycles.samples = 128
scene.cycles.sampling_pattern = 'TABULATED_SOBOL'
scene.cycles.use_adaptive_sampling = False
scene.cycles.use_light_tree = False
scene.view_settings.view_transform = 'Filmic'
bpy.context.view_layer.update()

# ---- added for rendering (the .blend has no active camera and no usable light): camera, sun
cam_auto = bpy.data.cameras.new('AutoCamera')
cam_auto.lens = 50.0
cam_auto.sensor_width = 36.0
cam_auto.clip_end = 1000.0
ob_auto_camera = bpy.data.objects.new('AutoCamera', cam_auto)
scene.collection.objects.link(ob_auto_camera)
ob_auto_camera.location = (5.03969, -6.08517, 4.40496)
ob_auto_camera.rotation_euler = (1.09748, -7.21219e-08, 0.694738)
scene.camera = ob_auto_camera
light_auto_sun = bpy.data.lights.new('AutoSun', 'SUN')
light_auto_sun.energy = 3.0
light_auto_sun.angle = 0.0523599
ob_auto_sun = bpy.data.objects.new('AutoSun', light_auto_sun)
scene.collection.objects.link(ob_auto_sun)
ob_auto_sun.rotation_euler = (0.872665, 0.174533, 0.523599)
bpy.context.view_layer.update()
